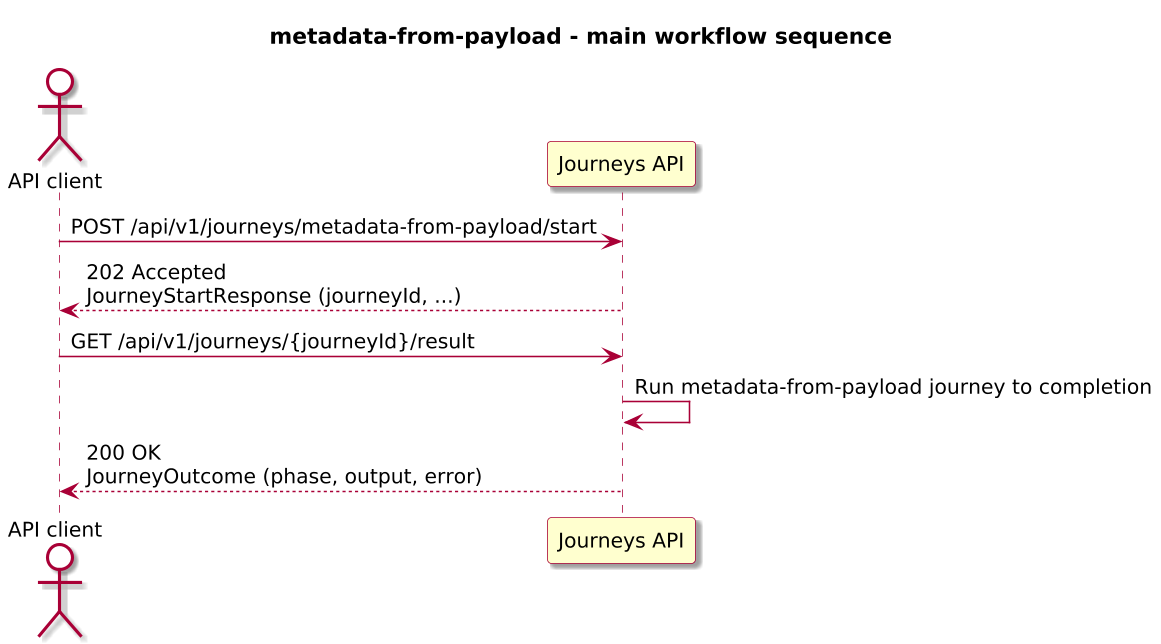

The diagram above was rendered by PlantUML. Its source (embedded in the PNG):
@startuml

skinparam BackgroundColor #FFFFFF
skinparam Shadowing true

skinparam DefaultFontName "SansSerif"
skinparam DefaultFontSize 13
skinparam DefaultFontStyle plain

skinparam dpi 150

skinparam sequence {
  ArrowColor #A80036
  LifeLineBorderColor #A80036
  LifeLineBackgroundColor #FFFFFF
}

skinparam Note {
  BackgroundColor #FBFB77
  BorderColor #A80036
}

skinparam ParticipantBorderColor #A80036
skinparam ParticipantBackgroundColor #FEFECE

skinparam ActorBorderColor #A80036
skinparam ActorBackgroundColor #FFFFFF
skinparam SequenceActorBorderThickness 2

skinparam state {
  BorderColor #A80036
  BackgroundColor #FEFECE
}

skinparam activity {
  ArrowColor #A80036
  BackgroundColor #FEFECE
  BorderColor #A80036
}

!include journey-diagram-theme.puml
title metadata-from-payload - main workflow sequence

actor "API client" as Client
participant "Journeys API" as Journeys

Client -> Journeys: POST /api/v1/journeys/metadata-from-payload/start
Journeys --> Client: 202 Accepted\nJourneyStartResponse (journeyId, ...)

Client -> Journeys: GET /api/v1/journeys/{journeyId}/result
Journeys -> Journeys: Run metadata-from-payload journey to completion
Journeys --> Client: 200 OK\nJourneyOutcome (phase, output, error)

@enduml